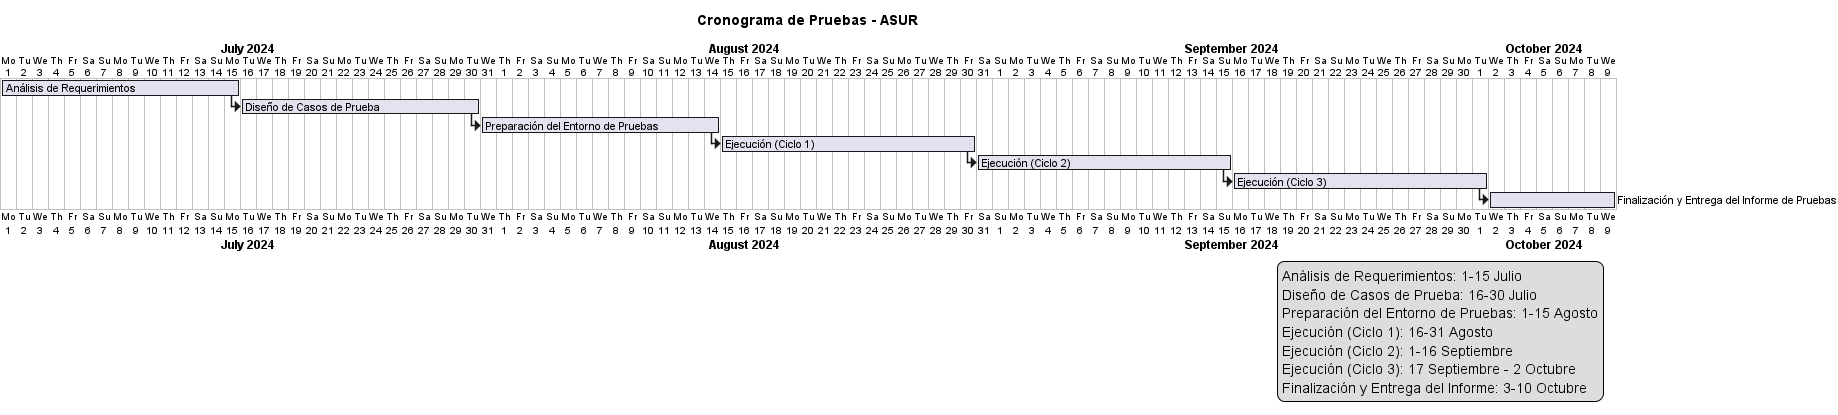

The diagram above was rendered by PlantUML. Its source (embedded in the PNG):
@startgantt
Project starts 2024-07-01


title Cronograma de Pruebas - ASUR

[Análisis de Requerimientos] lasts 15 days
[Análisis de Requerimientos] starts 2024-07-01


[Diseño de Casos de Prueba] lasts 15 days
[Diseño de Casos de Prueba] starts 2024-07-16


[Preparación del Entorno de Pruebas] lasts 15 days
[Preparación del Entorno de Pruebas] starts 2024-07-31


[Ejecución (Ciclo 1)] lasts 16 days
[Ejecución (Ciclo 1)] starts 2024-08-15


[Ejecución (Ciclo 2)] lasts 16 days
[Ejecución (Ciclo 2)] starts 2024-08-31


[Ejecución (Ciclo 3)] lasts 16 days
[Ejecución (Ciclo 3)] starts 2024-09-16


[Finalización y Entrega del Informe de Pruebas] lasts 8 days
[Finalización y Entrega del Informe de Pruebas] starts 2024-10-02


[Análisis de Requerimientos] --> [Diseño de Casos de Prueba]
[Diseño de Casos de Prueba] --> [Preparación del Entorno de Pruebas]
[Preparación del Entorno de Pruebas] --> [Ejecución (Ciclo 1)]
[Ejecución (Ciclo 1)] --> [Ejecución (Ciclo 2)]
[Ejecución (Ciclo 2)] --> [Ejecución (Ciclo 3)]
[Ejecución (Ciclo 3)] --> [Finalización y Entrega del Informe de Pruebas]

legend right
  Análisis de Requerimientos: 1-15 Julio
  Diseño de Casos de Prueba: 16-30 Julio
  Preparación del Entorno de Pruebas: 1-15 Agosto
  Ejecución (Ciclo 1): 16-31 Agosto
  Ejecución (Ciclo 2): 1-16 Septiembre
  Ejecución (Ciclo 3): 17 Septiembre - 2 Octubre
  Finalización y Entrega del Informe: 3-10 Octubre
end legend
@endgantt